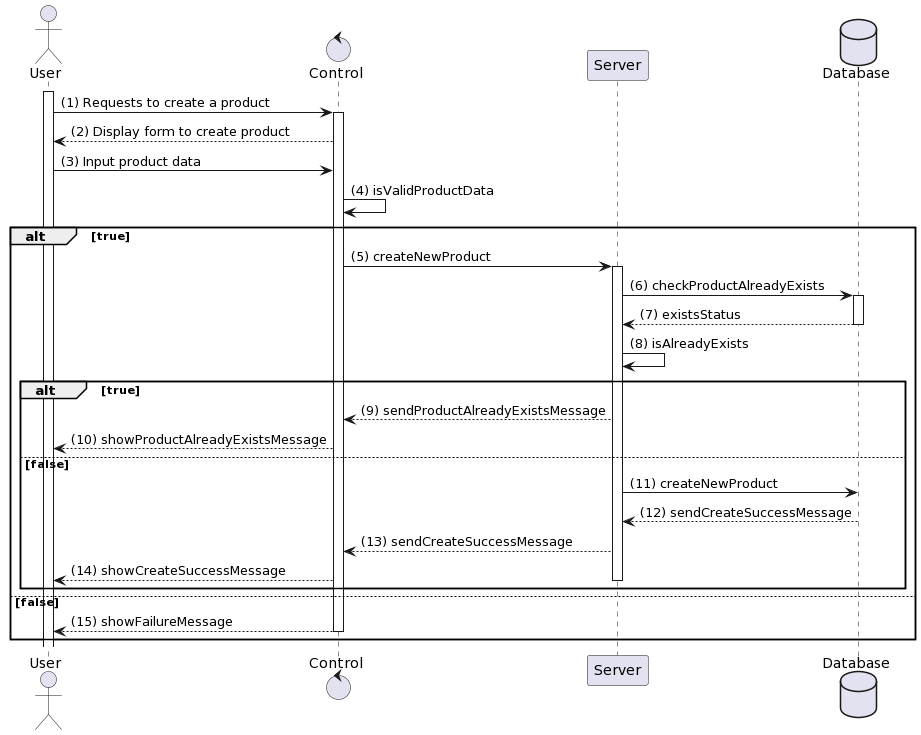

The diagram above was rendered by PlantUML. Its source (embedded in the PNG):
@startuml
actor User
control "Control" as C
participant "Server" as S
database Database

activate User
User -> C: (1) Requests to create a product
activate C
C --> User: (2) Display form to create product
User -> C: (3) Input product data
C -> C: (4) isValidProductData
alt true
    C -> S: (5) createNewProduct
    activate S
    S -> Database: (6) checkProductAlreadyExists
    activate Database
    Database --> S: (7) existsStatus
    deactivate Database
    S -> S: (8) isAlreadyExists
    alt true
        S --> C: (9) sendProductAlreadyExistsMessage
        C --> User: (10) showProductAlreadyExistsMessage
    else false
        S -> Database: (11) createNewProduct
        Database --> S: (12) sendCreateSuccessMessage
        deactivate Database
        S --> C: (13) sendCreateSuccessMessage
        C --> User: (14) showCreateSuccessMessage
        deactivate S
    end 
else false
    C --> User: (15) showFailureMessage
    deactivate C
end
@enduml